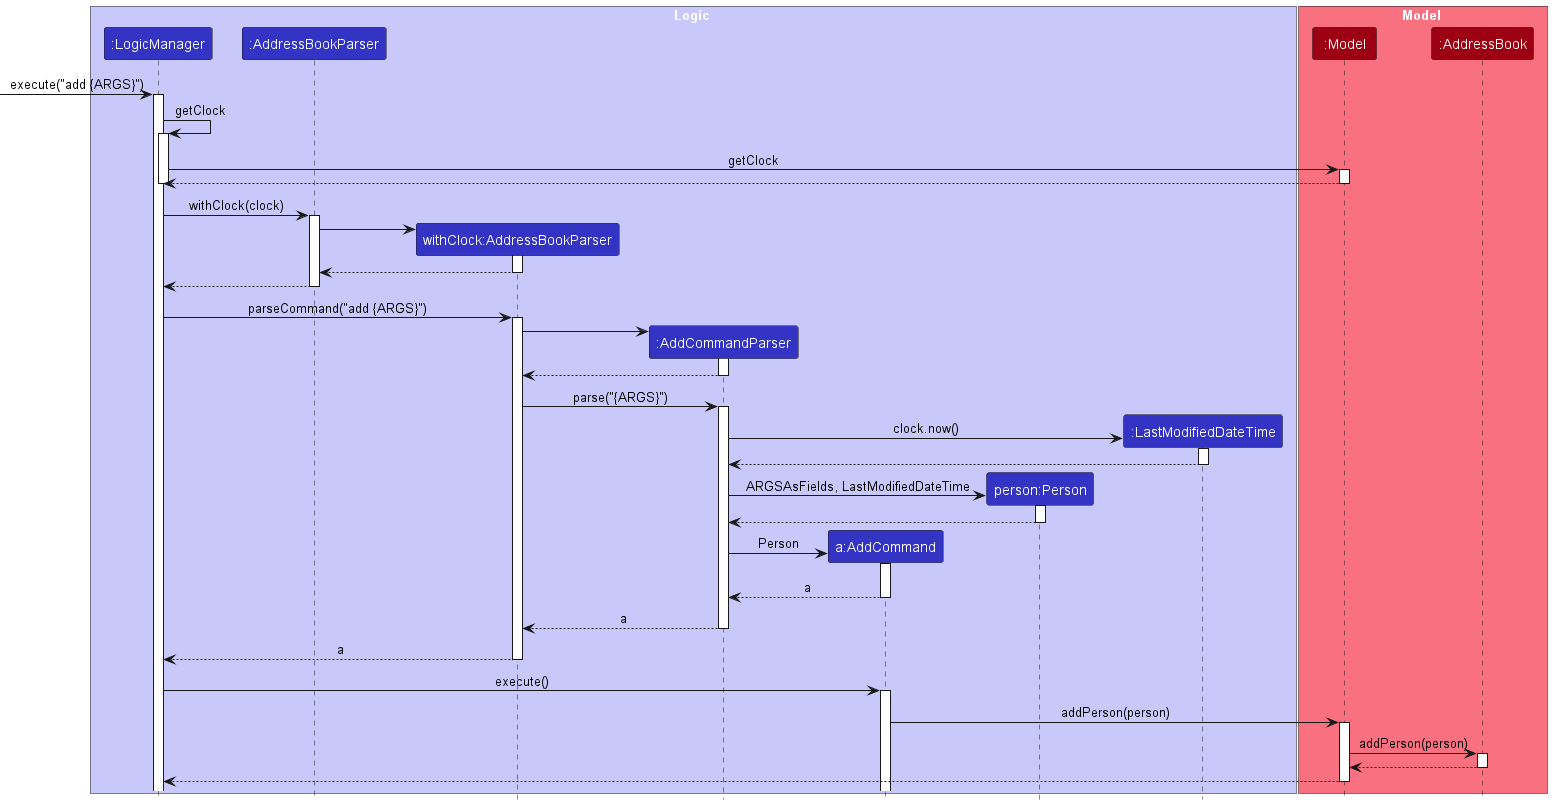

The diagram above was rendered by PlantUML. Its source (embedded in the PNG):
@startuml
!include style.puml
skinparam ArrowFontStyle plain

box Logic LOGIC_COLOR_T1
participant ":LogicManager" as LogicManager LOGIC_COLOR
participant ":AddressBookParser" as AddressBookParser LOGIC_COLOR
participant "withClock:AddressBookParser" as withClock LOGIC_COLOR
participant ":AddCommandParser" as AddCommandParser LOGIC_COLOR
participant "a:AddCommand" as AddCommand LOGIC_COLOR

participant "person:Person" as Person LOGIC_COLOR
participant ":LastModifiedDateTime" as LastModifiedDateTime LOGIC_COLOR
end box

box Model MODEL_COLOR_T1
participant ":Model" as Model MODEL_COLOR
participant ":AddressBook" as AddressBook MODEL_COLOR
end box



[-> LogicManager : execute("add {ARGS}")
activate LogicManager


LogicManager -> LogicManager : getClock
activate LogicManager
LogicManager -> Model : getClock
activate Model
Model --> LogicManager
deactivate Model
deactivate LogicManager

LogicManager -> AddressBookParser : withClock(clock)
activate AddressBookParser

create withClock
AddressBookParser -> withClock
activate withClock
withClock --> AddressBookParser
deactivate withClock

AddressBookParser --> LogicManager
deactivate AddressBookParser


LogicManager -> withClock : parseCommand("add {ARGS}")
activate withClock

create AddCommandParser
withClock -> AddCommandParser
activate AddCommandParser

AddCommandParser --> withClock
deactivate AddCommandParser

withClock -> AddCommandParser : parse("{ARGS}")
activate AddCommandParser

create LastModifiedDateTime
AddCommandParser -> LastModifiedDateTime : clock.now()
activate LastModifiedDateTime
LastModifiedDateTime --> AddCommandParser
deactivate LastModifiedDateTime

create Person
AddCommandParser -> Person : ARGSAsFields, LastModifiedDateTime
activate Person
Person --> AddCommandParser
deactivate Person

create AddCommand
AddCommandParser -> AddCommand : Person
activate AddCommand

AddCommand --> AddCommandParser : a
deactivate AddCommand

AddCommandParser --> withClock : a
deactivate AddCommandParser

withClock --> LogicManager : a
deactivate withClock

LogicManager -> AddCommand : execute()
activate AddCommand

AddCommand -> Model : addPerson(person)
activate Model
Model -> AddressBook : addPerson(person)

activate AddressBook
AddressBook --> Model
deactivate AddressBook

Model --> LogicManager
deactivate Model


@enduml